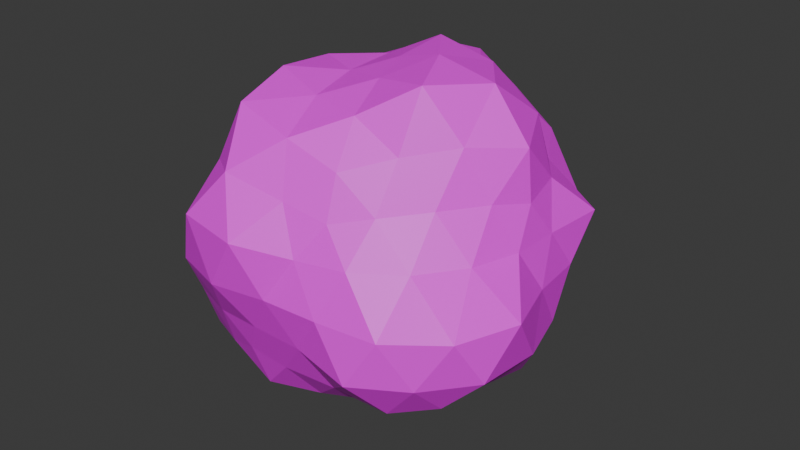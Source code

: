 # Source: Stone.blend  (saved by Blender 4.1.24; exported with 4.5.12 LTS)
import bpy
from mathutils import Matrix  # noqa: F401  (used for matrix-valued properties, if any)

bpy.ops.wm.read_factory_settings(use_empty=True)
scene = bpy.context.scene
scene.name = 'Stone'

# ---- collections
col_collection = bpy.data.collections.new('Collection'); scene.collection.children.link(col_collection)

# ---- images (referenced by path relative to the original .blend; pixels are not part of the script)
import os
ASSET_DIR = os.environ.get("B2B_ASSET_DIR", "")  # directory of the original .blend (textures are referenced by path, not embedded)
HERE = os.path.dirname(os.path.abspath(__file__))  # packed textures are extracted next to this script under _unpacked/

def load_image(name, relpath, width, height, colorspace="sRGB"):
    """Load a texture the original file referenced (path relative to the .blend, or extracted next to this script)."""
    p = next((c for c in (os.path.join(HERE, relpath), os.path.join(ASSET_DIR, relpath)) if relpath and os.path.exists(c)), "")
    if p:
        img = bpy.data.images.load(p, check_existing=True)
        img.name = name
    else:  # same state as the original file: an image datablock whose file is absent (Cycles renders it pink)
        img = bpy.data.images.new(name, width, height)
        img.source = "FILE"
        img.filepath = "//" + (relpath or name)
    img.colorspace_settings.name = colorspace
    return img
img_stone_png = load_image('Stone.png', 'Stone.png', 1024, 1024, 'sRGB')

# ---- materials (node trees are filled in below, after node groups)
mat_stone = bpy.data.materials.new('Stone')
mat_stone.use_transparent_shadow = False

# ---- material node trees
mat_stone.use_nodes = True; mat_stone.node_tree.nodes.clear()
_N = mat_stone.node_tree.nodes; _L = mat_stone.node_tree.links
n0 = _N.new('ShaderNodeBsdfPrincipled'); n0.name = 'Principled BSDF'; n0.location = (10, 300)
n1 = _N.new('ShaderNodeOutputMaterial'); n1.name = 'Material Output'; n1.location = (300, 300)
n2 = _N.new('ShaderNodeTexImage'); n2.name = 'Image Texture'; n2.location = (-280, 280)
n2.image = img_stone_png
_L.new(n0.outputs[0], n1.inputs[0])
_L.new(n2.outputs[0], n0.inputs[0])
n1.is_active_output = True

# ---- world
world_world = bpy.data.worlds.new('World'); scene.world = world_world
world_world.use_nodes = True; world_world.node_tree.nodes.clear()
_N = world_world.node_tree.nodes; _L = world_world.node_tree.links
n0 = _N.new('ShaderNodeOutputWorld'); n0.name = 'World Output'; n0.location = (300, 300)
n1 = _N.new('ShaderNodeBackground'); n1.name = 'Background'; n1.location = (10, 300)
n1.inputs[0].default_value = (0.05088, 0.05088, 0.05088, 1.0)
_L.new(n1.outputs[0], n0.inputs[0])
n0.is_active_output = True
world_world.color = (0.05088, 0.05088, 0.05088)
world_world.use_sun_shadow = False
world_world.sun_shadow_jitter_overblur = 0.0

# ---- meshes
me_cube_001 = bpy.data.meshes.new('Cube.001')
me_cube_001.from_pydata([(0.04368, -0.0745, 0.2868), (0.3013, 0.133, 0.07457), (0.2888, 0.03142, 0.07032), (0.2647, 0.05964, 0.1444), (0.2126, 0.1314, 0.1366), (0.1147, -0.174, -0.201), (0.0539, -0.1272, -0.2522), (0.02443, -0.2014, -0.2129), (0.1388, -0.01123, -0.2404), (0.1997, -0.05319, -0.1928), (0.1983, 0.03039, -0.1975), (-0.1351, -0.1776, -0.2477), (-0.09965, -0.09084, -0.2941), (-0.1992, -0.09378, -0.2459), (-0.1883, 0.08252, -0.2501), (-0.09776, 0.08167, -0.3019), (-0.1144, 0.1495, -0.2261), (0.03922, 0.2067, -0.2352), (0.07452, 0.1259, -0.2924), (0.1233, 0.1628, -0.219), (0.296, 0.04039, -0.08429), (0.3265, -0.06007, -0.0824), (0.3065, -0.01388, -0.0005565), (0.1571, -0.2919, -0.09189), (0.05156, -0.2743, -0.08141), (0.1031, -0.2897, -0.005951), (-0.2093, -0.2312, -0.09271), (-0.2864, -0.1564, -0.08363), (-0.2157, -0.1846, -0.009005), (-0.2417, 0.1221, -0.09038), (-0.1907, 0.2057, -0.09056), (-0.244, 0.1824, -0.01063), (0.08348, 0.3103, -0.1075), (0.1423, 0.2297, -0.08607), (0.1132, 0.2776, -0.01274), (0.264, -0.1354, 0.07327), (0.2988, -0.2185, -0.0001537), (0.2086, -0.2036, 0.07013), (-0.03219, -0.3216, 0.08697), (-0.08655, -0.3137, -0.003275), (-0.1408, -0.3056, 0.09404), (-0.2692, -0.05739, 0.07626), (-0.2668, -0.004419, -0.005077), (-0.3016, 0.04126, 0.08083), (0.05211, -0.2752, 0.06991), (0.00929, -0.2985, -0.002518), (-0.03759, -0.2766, -0.07722), (0.2511, -0.2465, -0.08418), (0.2042, -0.2732, -0.01008), (0.1348, -0.2563, 0.07161), (-0.2211, -0.1389, 0.06703), (-0.2524, -0.09716, -0.006769), (-0.3162, -0.05666, -0.07283), (-0.1217, -0.2677, -0.08303), (-0.1847, -0.2803, -0.006972), (-0.1899, -0.2234, 0.07491), (-0.2367, 0.2332, 0.08245), (-0.18, 0.2585, -0.004487), (-0.1413, 0.2922, -0.09445), (-0.2923, 0.04086, -0.08175), (-0.2608, 0.08736, -0.007595), (-0.2793, 0.1403, 0.07783), (0.1391, 0.2353, 0.06823), (0.1865, 0.2196, -0.01046), (0.1988, 0.1718, -0.07009), (-0.04175, 0.3292, -0.09472), (0.02624, 0.3374, -0.006716), (0.0613, 0.2734, 0.07186), (0.2508, -0.07308, 0.1437), (0.2025, -0.1414, 0.1434), (0.1432, -0.2011, 0.1365), (0.0171, -0.2565, 0.1448), (-0.07559, -0.2791, 0.1728), (-0.1492, -0.2251, 0.1547), (-0.2225, -0.1006, 0.1403), (-0.26, -0.008466, 0.1528), (-0.2773, 0.09758, 0.1623), (-0.1723, 0.226, 0.1655), (-0.07675, 0.2822, 0.1867), (0.02798, 0.2669, 0.1558), (0.1644, 0.2134, 0.1501), (0.296, 0.08149, -0.001095), (0.06674, -0.1562, 0.258), (0.07935, -0.2103, 0.1919), (0.2674, -0.009762, 0.215), (0.2025, -0.007165, 0.2963), (0.1003, -0.005788, 0.3171), (-0.03956, -0.04621, 0.2728), (-0.1259, -0.1037, 0.2764), (-0.1716, -0.1504, 0.1983), (-0.03726, 0.04186, 0.2782), (-0.1063, 0.08997, 0.2474), (-0.1726, 0.1346, 0.1953), (0.04075, 0.07448, 0.3162), (0.06735, 0.1478, 0.2552), (0.08907, 0.2201, 0.2002), (0.136, 0.08063, 0.2917), (0.2229, 0.07823, 0.2308), (0.1496, 0.1472, 0.2127), (-0.0213, 0.1421, 0.2802), (0.002816, 0.2329, 0.2456), (-0.09621, 0.1968, 0.2384), (-0.1237, -0.005027, 0.2704), (-0.1918, 0.0425, 0.2228), (-0.1823, -0.05409, 0.2125), (-0.02746, -0.1344, 0.2603), (-0.112, -0.2072, 0.2508), (-0.004383, -0.2214, 0.2258), (0.1442, -0.1004, 0.3052), (0.1441, -0.1521, 0.213), (0.2078, -0.08481, 0.2238), (0.2607, 0.1711, -0.009515), (0.23, 0.1983, 0.06294), (-0.03557, 0.3073, 0.08405), (-0.09629, 0.3303, -0.001095), (-0.151, 0.3052, 0.09132), (0.3211, -0.175, -0.07709), (0.3441, -0.1248, 0.007285), (0.1665, 0.179, -0.139), (0.1124, 0.2452, -0.1708), (0.01075, 0.2971, -0.1835), (-0.1423, 0.232, -0.17), (-0.1996, 0.1495, -0.1736), (-0.2687, 0.07199, -0.1746), (0.01143, 0.06134, -0.3116), (-0.02822, 0.1487, -0.2718), (-0.05242, 0.2086, -0.1969), (-0.3032, -0.09146, -0.1821), (-0.2346, -0.1822, -0.1894), (-0.14, -0.2306, -0.1673), (-0.04855, -0.008885, -0.3075), (-0.1611, -0.004634, -0.3062), (-0.2526, -0.004446, -0.2264), (0.1821, 0.1143, -0.1771), (0.1406, 0.07318, -0.2534), (0.08729, 0.02957, -0.2988), (0.261, -0.09781, -0.1502), (0.2734, -0.006331, -0.1598), (0.2387, 0.0758, -0.1347), (-0.003421, -0.2489, -0.1511), (0.2878, -0.05411, 0.07178), (0.2485, 0.1137, -0.07003), (0.1938, -0.1408, -0.1832), (0.1278, -0.09237, -0.2204), (0.07588, -0.05006, -0.2779), (-0.001285, -0.07714, -0.2928), (-0.03879, -0.1538, -0.2545), (-0.06427, -0.2282, -0.2159), (0.02097, -0.002355, 0.2963), (0.276, -0.01086, 0.1308), (0.1007, 0.2586, 0.1381), (-0.2324, 0.1681, 0.1386), (-0.1943, -0.1723, 0.1292), (0.0872, -0.2367, -0.1555), (0.1864, -0.2294, -0.1604), (0.08611, -0.2401, 0.1244), (0.2063, 0.133, -0.1167), (-0.08151, 0.2794, -0.154), (-0.2891, -0.007491, -0.1487), (-0.07415, -0.2532, -0.1408), (0.2559, -0.1886, -0.1417), (0.0298, -0.01161, -0.3099)], [], [(46, 24, 45), (44, 49, 155), (137, 138, 20), (49, 37, 70), (49, 70, 155), (44, 25, 49), (117, 22, 140), (117, 21, 22), (48, 37, 49), (140, 22, 2), (37, 69, 70), (63, 62, 112), (112, 62, 80), (62, 150, 80), (20, 138, 141), (33, 32, 34), (133, 118, 156), (64, 118, 33), (118, 119, 33), (33, 119, 32), (35, 68, 69), (19, 119, 118), (134, 18, 19), (138, 10, 133), (134, 19, 133), (138, 156, 141), (35, 140, 68), (37, 35, 69), (136, 137, 21), (117, 140, 35), (48, 36, 37), (63, 33, 34), (21, 137, 20), (116, 136, 21), (47, 116, 36), (140, 2, 149), (138, 133, 156), (36, 117, 35), (10, 134, 133), (133, 19, 118), (22, 81, 2), (62, 67, 150), (64, 33, 63), (62, 34, 67), (142, 160, 154), (5, 142, 154), (143, 142, 5), (6, 143, 5), (144, 143, 6), (145, 144, 6), (5, 154, 153), (7, 5, 153), (6, 5, 7), (146, 6, 7), (7, 153, 139), (147, 7, 139), (145, 6, 146), (146, 7, 147), (147, 139, 159), (144, 161, 135), (8, 144, 135), (143, 144, 8), (9, 143, 8), (142, 143, 9), (136, 142, 9), (8, 135, 134), (10, 8, 134), (9, 8, 10), (137, 9, 10), (136, 9, 137), (137, 10, 138), (140, 149, 68), (22, 20, 81), (36, 35, 37), (67, 79, 150), (66, 113, 67), (65, 114, 66), (67, 113, 79), (113, 78, 79), (66, 114, 113), (114, 115, 113), (113, 115, 78), (115, 77, 78), (65, 58, 114), (58, 57, 114), (114, 57, 115), (57, 56, 115), (115, 56, 77), (56, 151, 77), (61, 76, 151), (60, 43, 61), (59, 42, 60), (61, 43, 76), (43, 75, 76), (60, 42, 43), (42, 41, 43), (43, 41, 75), (41, 74, 75), (59, 52, 42), (52, 51, 42), (42, 51, 41), (51, 50, 41), (41, 50, 74), (50, 152, 74), (55, 73, 152), (54, 40, 55), (53, 39, 54), (55, 40, 73), (40, 72, 73), (54, 39, 40), (39, 38, 40), (40, 38, 72), (38, 71, 72), (53, 46, 39), (46, 45, 39), (39, 45, 38), (45, 44, 38), (38, 44, 71), (44, 155, 71), (47, 36, 48), (25, 48, 49), (147, 159, 129), (34, 66, 67), (63, 34, 62), (34, 32, 66), (32, 65, 66), (119, 120, 32), (32, 120, 65), (120, 157, 65), (56, 61, 151), (57, 31, 56), (58, 30, 57), (56, 31, 61), (31, 60, 61), (57, 30, 31), (30, 29, 31), (31, 29, 60), (29, 59, 60), (58, 121, 30), (121, 122, 30), (30, 122, 29), (122, 123, 29), (29, 123, 59), (123, 158, 59), (50, 55, 152), (51, 28, 50), (52, 27, 51), (50, 28, 55), (28, 54, 55), (51, 27, 28), (27, 26, 28), (28, 26, 54), (26, 53, 54), (52, 127, 27), (127, 128, 27), (27, 128, 26), (128, 129, 26), (26, 129, 53), (129, 159, 53), (45, 25, 44), (111, 63, 112), (45, 24, 25), (24, 23, 25), (25, 23, 48), (23, 47, 48), (46, 139, 24), (139, 153, 24), (24, 153, 23), (153, 154, 23), (23, 154, 47), (154, 160, 47), (116, 117, 36), (116, 21, 117), (135, 18, 134), (11, 147, 129), (21, 20, 22), (20, 141, 81), (18, 17, 19), (19, 17, 119), (17, 120, 119), (135, 124, 18), (124, 125, 18), (18, 125, 17), (125, 126, 17), (17, 126, 120), (126, 157, 120), (126, 121, 157), (125, 16, 126), (124, 15, 125), (126, 16, 121), (16, 122, 121), (125, 15, 16), (15, 14, 16), (16, 14, 122), (14, 123, 122), (124, 130, 15), (130, 131, 15), (15, 131, 14), (131, 132, 14), (14, 132, 123), (132, 158, 123), (132, 127, 158), (131, 13, 132), (130, 12, 131), (132, 13, 127), (13, 128, 127), (131, 12, 13), (12, 11, 13), (13, 11, 128), (11, 129, 128), (130, 145, 12), (145, 146, 12), (12, 146, 11), (146, 147, 11), (81, 111, 1), (83, 70, 109), (0, 108, 86), (82, 108, 0), (0, 86, 148), (71, 155, 83), (107, 71, 83), (72, 71, 107), (106, 72, 107), (73, 72, 106), (89, 73, 106), (107, 83, 82), (105, 107, 82), (106, 107, 105), (88, 106, 105), (105, 82, 0), (87, 105, 0), (89, 106, 88), (88, 105, 87), (87, 0, 148), (74, 152, 89), (104, 74, 89), (75, 74, 104), (103, 75, 104), (76, 75, 103), (92, 76, 103), (104, 89, 88), (102, 104, 88), (103, 104, 102), (91, 103, 102), (102, 88, 87), (64, 63, 111), (141, 64, 111), (112, 80, 4), (90, 102, 87), (1, 112, 4), (111, 112, 1), (92, 103, 91), (108, 110, 85), (1, 4, 3), (109, 69, 110), (81, 1, 2), (2, 3, 149), (91, 102, 90), (90, 87, 148), (77, 151, 92), (101, 77, 92), (78, 77, 101), (110, 84, 85), (141, 111, 81), (110, 68, 84), (100, 78, 101), (69, 68, 110), (79, 78, 100), (70, 69, 109), (82, 109, 108), (2, 1, 3), (68, 149, 84), (109, 110, 108), (83, 109, 82), (108, 85, 86), (94, 100, 99), (98, 95, 94), (100, 101, 99), (99, 91, 90), (93, 99, 90), (95, 100, 94), (94, 99, 93), (98, 80, 95), (93, 90, 148), (97, 4, 98), (84, 3, 97), (80, 150, 95), (99, 101, 91), (3, 4, 97), (95, 79, 100), (4, 80, 98), (101, 92, 91), (96, 98, 94), (152, 73, 89), (155, 70, 83), (84, 97, 85), (85, 96, 86), (151, 76, 92), (85, 97, 96), (97, 98, 96), (150, 79, 95), (86, 93, 148), (149, 3, 84), (156, 64, 141), (86, 96, 93), (96, 94, 93), (158, 52, 59), (160, 116, 47), (157, 58, 65), (157, 121, 58), (159, 46, 53), (156, 118, 64), (158, 127, 52), (159, 139, 46), (160, 136, 116), (161, 124, 135), (161, 130, 124), (161, 145, 130), (160, 142, 136), (161, 144, 145)])
_uv = me_cube_001.uv_layers.new(name='UVMap')
_uv.uv.foreach_set('vector', [0.3203, 0.7839, 0.3904, 0.7742, 0.3629, 0.8442, 0.4085, 0.9026, 0.4821, 0.8949, 0.4502, 0.9509, 0.5194, 0.5449, 0.512, 0.499, 0.5525, 0.5124, 0.7716, 0.6901, 0.7229, 0.6329, 0.7979, 0.6214, 0.7716, 0.6901, 0.7979, 0.6214, 0.8329, 0.6704, 0.4085, 0.9026, 0.44, 0.8307, 0.4821, 0.8949, 0.6265, 0.5824, 0.6063, 0.5225, 0.6596, 0.5266, 0.6265, 0.5824, 0.572, 0.5636, 0.6063, 0.5225, 0.6792, 0.7091, 0.7229, 0.6329, 0.7716, 0.6901, 0.6596, 0.5266, 0.6063, 0.5225, 0.6323, 0.4785, 0.7229, 0.6329, 0.7577, 0.5652, 0.7979, 0.6214, 0.5297, 0.4039, 0.5434, 0.3588, 0.5732, 0.3995, 0.5732, 0.3995, 0.5434, 0.3588, 0.5891, 0.3424, 0.5434, 0.3588, 0.5539, 0.3157, 0.5891, 0.3424, 0.5525, 0.5124, 0.512, 0.499, 0.537, 0.4705, 0.4894, 0.4127, 0.4581, 0.386, 0.4987, 0.372, 0.4763, 0.4819, 0.4817, 0.4465, 0.5049, 0.4661, 0.5166, 0.4392, 0.4817, 0.4465, 0.4894, 0.4127, 0.4817, 0.4465, 0.4523, 0.4216, 0.4894, 0.4127, 0.4894, 0.4127, 0.4523, 0.4216, 0.4581, 0.386, 0.6888, 0.5773, 0.7178, 0.5146, 0.7577, 0.5652, 0.4428, 0.4602, 0.4523, 0.4216, 0.4817, 0.4465, 0.4365, 0.5038, 0.4059, 0.4768, 0.4428, 0.4602, 0.512, 0.499, 0.476, 0.5263, 0.4763, 0.4819, 0.4365, 0.5038, 0.4428, 0.4602, 0.4763, 0.4819, 0.512, 0.499, 0.5049, 0.4661, 0.537, 0.4705, 0.6888, 0.5773, 0.6596, 0.5266, 0.7178, 0.5146, 0.7229, 0.6329, 0.6888, 0.5773, 0.7577, 0.5652, 0.5238, 0.5965, 0.5194, 0.5449, 0.572, 0.5636, 0.6265, 0.5824, 0.6596, 0.5266, 0.6888, 0.5773, 0.6792, 0.7091, 0.6439, 0.6367, 0.7229, 0.6329, 0.5297, 0.4039, 0.4894, 0.4127, 0.4987, 0.372, 0.572, 0.5636, 0.5194, 0.5449, 0.5525, 0.5124, 0.5918, 0.6241, 0.5238, 0.5965, 0.572, 0.5636, 0.6001, 0.6961, 0.5918, 0.6241, 0.6439, 0.6367, 0.6596, 0.5266, 0.6323, 0.4785, 0.6816, 0.4802, 0.512, 0.499, 0.4763, 0.4819, 0.5049, 0.4661, 0.6439, 0.6367, 0.6265, 0.5824, 0.6888, 0.5773, 0.476, 0.5263, 0.4365, 0.5038, 0.4763, 0.4819, 0.4763, 0.4819, 0.4428, 0.4602, 0.4817, 0.4465, 0.6063, 0.5225, 0.5826, 0.4749, 0.6323, 0.4785, 0.5434, 0.3588, 0.5128, 0.3251, 0.5539, 0.3157, 0.5166, 0.4392, 0.4894, 0.4127, 0.5297, 0.4039, 0.5434, 0.3588, 0.4987, 0.372, 0.5128, 0.3251, 0.4787, 0.6281, 0.5377, 0.6622, 0.4792, 0.691, 0.4233, 0.6502, 0.4787, 0.6281, 0.4792, 0.691, 0.4312, 0.5953, 0.4787, 0.6281, 0.4233, 0.6502, 0.3783, 0.6089, 0.4312, 0.5953, 0.4233, 0.6502, 0.3926, 0.561, 0.4312, 0.5953, 0.3783, 0.6089, 0.345, 0.5684, 0.3926, 0.561, 0.3783, 0.6089, 0.4233, 0.6502, 0.4792, 0.691, 0.4092, 0.7075, 0.3591, 0.6645, 0.4233, 0.6502, 0.4092, 0.7075, 0.3783, 0.6089, 0.4233, 0.6502, 0.3591, 0.6645, 0.3167, 0.6209, 0.3783, 0.6089, 0.3591, 0.6645, 0.3591, 0.6645, 0.4092, 0.7075, 0.3427, 0.7216, 0.2973, 0.6762, 0.3591, 0.6645, 0.3427, 0.7216, 0.345, 0.5684, 0.3783, 0.6089, 0.3167, 0.6209, 0.3167, 0.6209, 0.3591, 0.6645, 0.2973, 0.6762, 0.2973, 0.6762, 0.3427, 0.7216, 0.29, 0.7323, 0.3926, 0.561, 0.3684, 0.5333, 0.401, 0.5193, 0.4357, 0.5469, 0.3926, 0.561, 0.401, 0.5193, 0.4312, 0.5953, 0.3926, 0.561, 0.4357, 0.5469, 0.4776, 0.5729, 0.4312, 0.5953, 0.4357, 0.5469, 0.4787, 0.6281, 0.4312, 0.5953, 0.4776, 0.5729, 0.5238, 0.5965, 0.4787, 0.6281, 0.4776, 0.5729, 0.4357, 0.5469, 0.401, 0.5193, 0.4365, 0.5038, 0.476, 0.5263, 0.4357, 0.5469, 0.4365, 0.5038, 0.4776, 0.5729, 0.4357, 0.5469, 0.476, 0.5263, 0.5194, 0.5449, 0.4776, 0.5729, 0.476, 0.5263, 0.5238, 0.5965, 0.4776, 0.5729, 0.5194, 0.5449, 0.5194, 0.5449, 0.476, 0.5263, 0.512, 0.499, 0.6596, 0.5266, 0.6816, 0.4802, 0.7178, 0.5146, 0.6063, 0.5225, 0.5525, 0.5124, 0.5826, 0.4749, 0.6439, 0.6367, 0.6888, 0.5773, 0.7229, 0.6329, 0.5128, 0.3251, 0.5328, 0.2766, 0.5539, 0.3157, 0.4655, 0.3409, 0.4722, 0.2867, 0.5128, 0.3251, 0.4237, 0.3542, 0.424, 0.3095, 0.4655, 0.3409, 0.5128, 0.3251, 0.4722, 0.2867, 0.5328, 0.2766, 0.4722, 0.2867, 0.4878, 0.206, 0.5328, 0.2766, 0.4655, 0.3409, 0.424, 0.3095, 0.4722, 0.2867, 0.424, 0.3095, 0.4185, 0.2572, 0.4722, 0.2867, 0.4722, 0.2867, 0.4185, 0.2572, 0.4878, 0.206, 0.4185, 0.2572, 0.402, 0.1959, 0.4878, 0.206, 0.4237, 0.3542, 0.3861, 0.3366, 0.424, 0.3095, 0.3861, 0.3366, 0.3765, 0.2921, 0.424, 0.3095, 0.424, 0.3095, 0.3765, 0.2921, 0.4185, 0.2572, 0.3765, 0.2921, 0.3646, 0.242, 0.4185, 0.2572, 0.4185, 0.2572, 0.3646, 0.242, 0.402, 0.1959, 0.3646, 0.242, 0.3483, 0.1992, 0.402, 0.1959, 0.3144, 0.2291, 0.3049, 0.1814, 0.3483, 0.1992, 0.2774, 0.2711, 0.2637, 0.2136, 0.3144, 0.2291, 0.2417, 0.3097, 0.2235, 0.2577, 0.2774, 0.2711, 0.3144, 0.2291, 0.2637, 0.2136, 0.3049, 0.1814, 0.2637, 0.2136, 0.2484, 0.1601, 0.3049, 0.1814, 0.2774, 0.2711, 0.2235, 0.2577, 0.2637, 0.2136, 0.2235, 0.2577, 0.2046, 0.1984, 0.2637, 0.2136, 0.2637, 0.2136, 0.2046, 0.1984, 0.2484, 0.1601, 0.2046, 0.1984, 0.1831, 0.1391, 0.2484, 0.1601, 0.2417, 0.3097, 0.1868, 0.3026, 0.2235, 0.2577, 0.1868, 0.3026, 0.1622, 0.2452, 0.2235, 0.2577, 0.2235, 0.2577, 0.1622, 0.2452, 0.2046, 0.1984, 0.1622, 0.2452, 0.1394, 0.1834, 0.2046, 0.1984, 0.2046, 0.1984, 0.1394, 0.1834, 0.1831, 0.1391, 0.1394, 0.1834, 0.1242, 0.1265, 0.1831, 0.1391, 0.07229, 0.1582, 0.08054, 0.08323, 0.1242, 0.1265, 0.009757, 0.2155, 1.502e-08, 0.1174, 0.07229, 0.1582, 0.2521, 0.7791, 0.2848, 0.8508, 0.1989, 0.8445, 0.07229, 0.1582, 1.502e-08, 0.1174, 0.08054, 0.08323, 1.502e-08, 0.1174, 0.02212, 0.02785, 0.08054, 0.08323, 0.1989, 0.8445, 0.2848, 0.8508, 0.2425, 0.9332, 0.2848, 0.8508, 0.331, 0.9177, 0.2425, 0.9332, 0.2425, 0.9332, 0.331, 0.9177, 0.3066, 1.0, 0.331, 0.9177, 0.3898, 0.9742, 0.3066, 1.0, 0.2521, 0.7791, 0.3203, 0.7839, 0.2848, 0.8508, 0.3203, 0.7839, 0.3629, 0.8442, 0.2848, 0.8508, 0.2848, 0.8508, 0.3629, 0.8442, 0.331, 0.9177, 0.3629, 0.8442, 0.4085, 0.9026, 0.331, 0.9177, 0.331, 0.9177, 0.4085, 0.9026, 0.3898, 0.9742, 0.4085, 0.9026, 0.4502, 0.9509, 0.3898, 0.9742, 0.6001, 0.6961, 0.6439, 0.6367, 0.6792, 0.7091, 0.44, 0.8307, 0.5247, 0.8104, 0.4821, 0.8949, 0.2973, 0.6762, 0.29, 0.7323, 0.2393, 0.7054, 0.4987, 0.372, 0.4655, 0.3409, 0.5128, 0.3251, 0.5297, 0.4039, 0.4987, 0.372, 0.5434, 0.3588, 0.4987, 0.372, 0.4581, 0.386, 0.4655, 0.3409, 0.4581, 0.386, 0.4237, 0.3542, 0.4655, 0.3409, 0.4523, 0.4216, 0.4214, 0.3932, 0.4581, 0.386, 0.4581, 0.386, 0.4214, 0.3932, 0.4237, 0.3542, 0.4214, 0.3932, 0.3936, 0.3699, 0.4237, 0.3542, 0.3646, 0.242, 0.3144, 0.2291, 0.3483, 0.1992, 0.3765, 0.2921, 0.3287, 0.2808, 0.3646, 0.242, 0.3861, 0.3366, 0.3431, 0.3274, 0.3765, 0.2921, 0.3646, 0.242, 0.3287, 0.2808, 0.3144, 0.2291, 0.3287, 0.2808, 0.2774, 0.2711, 0.3144, 0.2291, 0.3765, 0.2921, 0.3431, 0.3274, 0.3287, 0.2808, 0.3431, 0.3274, 0.2936, 0.3198, 0.3287, 0.2808, 0.3287, 0.2808, 0.2936, 0.3198, 0.2774, 0.2711, 0.2936, 0.3198, 0.2417, 0.3097, 0.2774, 0.2711, 0.3861, 0.3366, 0.3607, 0.3678, 0.3431, 0.3274, 0.3607, 0.3678, 0.3128, 0.3678, 0.3431, 0.3274, 0.3431, 0.3274, 0.3128, 0.3678, 0.2936, 0.3198, 0.3128, 0.3678, 0.2589, 0.3613, 0.2936, 0.3198, 0.2936, 0.3198, 0.2589, 0.3613, 0.2417, 0.3097, 0.2589, 0.3613, 0.214, 0.3473, 0.2417, 0.3097, 0.1394, 0.1834, 0.07229, 0.1582, 0.1242, 0.1265, 0.1622, 0.2452, 0.09193, 0.2337, 0.1394, 0.1834, 0.1868, 0.3026, 0.1247, 0.303, 0.1622, 0.2452, 0.1394, 0.1834, 0.09193, 0.2337, 0.07229, 0.1582, 0.09193, 0.2337, 0.009757, 0.2155, 0.07229, 0.1582, 0.1622, 0.2452, 0.1247, 0.303, 0.09193, 0.2337, 0.1247, 0.303, 0.04359, 0.2977, 0.09193, 0.2337, 0.09193, 0.2337, 0.04359, 0.2977, 0.009757, 0.2155, 0.1739, 0.7588, 0.2521, 0.7791, 0.1989, 0.8445, 0.1868, 0.3026, 0.1644, 0.3623, 0.1247, 0.303, 0.1644, 0.3623, 0.08516, 0.3843, 0.1247, 0.303, 0.1247, 0.303, 0.08516, 0.3843, 0.04359, 0.2977, 0.1605, 0.6621, 0.2393, 0.7054, 0.1739, 0.7588, 0.1739, 0.7588, 0.2393, 0.7054, 0.2521, 0.7791, 0.2393, 0.7054, 0.29, 0.7323, 0.2521, 0.7791, 0.3629, 0.8442, 0.44, 0.8307, 0.4085, 0.9026, 0.5567, 0.4358, 0.5297, 0.4039, 0.5732, 0.3995, 0.3629, 0.8442, 0.3904, 0.7742, 0.44, 0.8307, 0.3904, 0.7742, 0.469, 0.7587, 0.44, 0.8307, 0.44, 0.8307, 0.469, 0.7587, 0.5247, 0.8104, 0.469, 0.7587, 0.5477, 0.7332, 0.5247, 0.8104, 0.3203, 0.7839, 0.3427, 0.7216, 0.3904, 0.7742, 0.3427, 0.7216, 0.4092, 0.7075, 0.3904, 0.7742, 0.3904, 0.7742, 0.4092, 0.7075, 0.469, 0.7587, 0.4092, 0.7075, 0.4792, 0.691, 0.469, 0.7587, 0.469, 0.7587, 0.4792, 0.691, 0.5477, 0.7332, 0.4792, 0.691, 0.5377, 0.6622, 0.5477, 0.7332, 0.5918, 0.6241, 0.6265, 0.5824, 0.6439, 0.6367, 0.5918, 0.6241, 0.572, 0.5636, 0.6265, 0.5824, 0.401, 0.5193, 0.4059, 0.4768, 0.4365, 0.5038, 0.2487, 0.6337, 0.2973, 0.6762, 0.2393, 0.7054, 0.572, 0.5636, 0.5525, 0.5124, 0.6063, 0.5225, 0.5525, 0.5124, 0.537, 0.4705, 0.5826, 0.4749, 0.4059, 0.4768, 0.4112, 0.4333, 0.4428, 0.4602, 0.4428, 0.4602, 0.4112, 0.4333, 0.4523, 0.4216, 0.4112, 0.4333, 0.4214, 0.3932, 0.4523, 0.4216, 0.401, 0.5193, 0.369, 0.4954, 0.4059, 0.4768, 0.369, 0.4954, 0.3706, 0.4464, 0.4059, 0.4768, 0.4059, 0.4768, 0.3706, 0.4464, 0.4112, 0.4333, 0.3706, 0.4464, 0.381, 0.4039, 0.4112, 0.4333, 0.4112, 0.4333, 0.381, 0.4039, 0.4214, 0.3932, 0.381, 0.4039, 0.3936, 0.3699, 0.4214, 0.3932, 0.381, 0.4039, 0.3607, 0.3678, 0.3936, 0.3699, 0.3706, 0.4464, 0.3398, 0.4112, 0.381, 0.4039, 0.369, 0.4954, 0.3221, 0.4621, 0.3706, 0.4464, 0.381, 0.4039, 0.3398, 0.4112, 0.3607, 0.3678, 0.3398, 0.4112, 0.3128, 0.3678, 0.3607, 0.3678, 0.3706, 0.4464, 0.3221, 0.4621, 0.3398, 0.4112, 0.3221, 0.4621, 0.2847, 0.4168, 0.3398, 0.4112, 0.3398, 0.4112, 0.2847, 0.4168, 0.3128, 0.3678, 0.2847, 0.4168, 0.2589, 0.3613, 0.3128, 0.3678, 0.369, 0.4954, 0.3256, 0.5212, 0.3221, 0.4621, 0.3256, 0.5212, 0.2488, 0.4873, 0.3221, 0.4621, 0.3221, 0.4621, 0.2488, 0.4873, 0.2847, 0.4168, 0.2488, 0.4873, 0.2193, 0.3995, 0.2847, 0.4168, 0.2847, 0.4168, 0.2193, 0.3995, 0.2589, 0.3613, 0.2193, 0.3995, 0.214, 0.3473, 0.2589, 0.3613, 0.2193, 0.3995, 0.1644, 0.3623, 0.214, 0.3473, 0.2488, 0.4873, 0.156, 0.45, 0.2193, 0.3995, 0.3256, 0.5212, 0.28, 0.566, 0.2488, 0.4873, 0.2193, 0.3995, 0.156, 0.45, 0.1644, 0.3623, 0.156, 0.45, 0.08516, 0.3843, 0.1644, 0.3623, 0.2488, 0.4873, 0.28, 0.566, 0.1925, 0.5702, 0.28, 0.566, 0.2487, 0.6337, 0.1925, 0.5702, 0.1925, 0.5702, 0.2487, 0.6337, 0.1605, 0.6621, 0.2487, 0.6337, 0.2393, 0.7054, 0.1605, 0.6621, 0.3256, 0.5212, 0.345, 0.5684, 0.28, 0.566, 0.345, 0.5684, 0.3167, 0.6209, 0.28, 0.566, 0.28, 0.566, 0.3167, 0.6209, 0.2487, 0.6337, 0.3167, 0.6209, 0.2973, 0.6762, 0.2487, 0.6337, 0.5826, 0.4749, 0.5567, 0.4358, 0.6012, 0.4351, 0.8701, 0.6182, 0.7979, 0.6214, 0.8317, 0.5524, 0.8172, 0.1718, 0.8608, 0.253, 0.7731, 0.2373, 0.8954, 0.1657, 0.8608, 0.253, 0.8172, 0.1718, 0.8172, 0.1718, 0.7731, 0.2373, 0.7524, 0.1732, 0.8934, 0.6932, 0.8329, 0.6704, 0.8701, 0.6182, 0.9471, 0.6346, 0.8934, 0.6932, 0.8701, 0.6182, 0.9752, 0.7228, 0.8934, 0.6932, 0.9471, 0.6346, 0.8853, -2.148e-08, 0.9842, 0.00548, 0.9349, 0.08496, 0.08054, 0.08323, 0.02212, 0.02785, 0.116, 2.717e-08, 0.1546, 0.07304, 0.08054, 0.08323, 0.116, 2.717e-08, 0.9471, 0.6346, 0.8701, 0.6182, 0.9088, 0.5543, 0.8496, 0.09288, 0.9349, 0.08496, 0.8954, 0.1657, 0.8853, -2.148e-08, 0.9349, 0.08496, 0.8496, 0.09288, 0.7925, 0.01978, 0.8853, -2.148e-08, 0.8496, 0.09288, 0.8496, 0.09288, 0.8954, 0.1657, 0.8172, 0.1718, 0.7714, 0.1089, 0.8496, 0.09288, 0.8172, 0.1718, 0.1546, 0.07304, 0.116, 2.717e-08, 0.2097, 0.00668, 0.7925, 0.01978, 0.8496, 0.09288, 0.7714, 0.1089, 0.7714, 0.1089, 0.8172, 0.1718, 0.7524, 0.1732, 0.1831, 0.1391, 0.1242, 0.1265, 0.1546, 0.07304, 0.2323, 0.08554, 0.1831, 0.1391, 0.1546, 0.07304, 0.2484, 0.1601, 0.1831, 0.1391, 0.2323, 0.08554, 0.3022, 0.109, 0.2484, 0.1601, 0.2323, 0.08554, 0.3049, 0.1814, 0.2484, 0.1601, 0.3022, 0.109, 0.3634, 0.1435, 0.3049, 0.1814, 0.3022, 0.109, 0.2323, 0.08554, 0.1546, 0.07304, 0.2097, 0.00668, 0.2923, 0.03297, 0.2323, 0.08554, 0.2097, 0.00668, 0.3022, 0.109, 0.2323, 0.08554, 0.2923, 0.03297, 0.372, 0.06803, 0.3022, 0.109, 0.2923, 0.03297, 0.7113, 0.05218, 0.7925, 0.01978, 0.7714, 0.1089, 0.5166, 0.4392, 0.5297, 0.4039, 0.5567, 0.4358, 0.537, 0.4705, 0.5166, 0.4392, 0.5567, 0.4358, 0.5732, 0.3995, 0.5891, 0.3424, 0.6278, 0.3846, 0.7003, 0.137, 0.7113, 0.05218, 0.7714, 0.1089, 0.6012, 0.4351, 0.5732, 0.3995, 0.6278, 0.3846, 0.5567, 0.4358, 0.5732, 0.3995, 0.6012, 0.4351, 0.3634, 0.1435, 0.3022, 0.109, 0.372, 0.06803, 0.8696, 0.4697, 0.7849, 0.4916, 0.799, 0.4036, 0.6012, 0.4351, 0.6278, 0.3846, 0.6621, 0.4327, 0.8317, 0.5524, 0.7577, 0.5652, 0.7849, 0.4916, 0.5826, 0.4749, 0.6012, 0.4351, 0.6323, 0.4785, 0.6323, 0.4785, 0.6621, 0.4327, 0.6816, 0.4802, 0.635, 0.09514, 0.7113, 0.05218, 0.7003, 0.137, 0.7003, 0.137, 0.7714, 0.1089, 0.7524, 0.1732, 0.402, 0.1959, 0.3483, 0.1992, 0.3634, 0.1435, 0.4473, 0.1255, 0.402, 0.1959, 0.3634, 0.1435, 0.4878, 0.206, 0.402, 0.1959, 0.4473, 0.1255, 0.7849, 0.4916, 0.7293, 0.4465, 0.799, 0.4036, 0.537, 0.4705, 0.5567, 0.4358, 0.5826, 0.4749, 0.7849, 0.4916, 0.7178, 0.5146, 0.7293, 0.4465, 0.5717, 0.2256, 0.4878, 0.206, 0.5545, 0.1453, 0.7577, 0.5652, 0.7178, 0.5146, 0.7849, 0.4916, 0.5328, 0.2766, 0.4878, 0.206, 0.5717, 0.2256, 0.7979, 0.6214, 0.7577, 0.5652, 0.8317, 0.5524, 0.9088, 0.5543, 0.8317, 0.5524, 0.8696, 0.4697, 0.6323, 0.4785, 0.6012, 0.4351, 0.6621, 0.4327, 0.7178, 0.5146, 0.6816, 0.4802, 0.7293, 0.4465, 0.8317, 0.5524, 0.7849, 0.4916, 0.8696, 0.4697, 0.8701, 0.6182, 0.8317, 0.5524, 0.9088, 0.5543, 0.8608, 0.253, 0.7935, 0.3235, 0.7731, 0.2373, 0.6417, 0.2525, 0.5717, 0.2256, 0.6309, 0.1829, 0.6442, 0.3197, 0.5879, 0.2876, 0.6417, 0.2525, 0.5717, 0.2256, 0.5545, 0.1453, 0.6309, 0.1829, 0.6309, 0.1829, 0.635, 0.09514, 0.7003, 0.137, 0.7008, 0.2104, 0.6309, 0.1829, 0.7003, 0.137, 0.5879, 0.2876, 0.5717, 0.2256, 0.6417, 0.2525, 0.6417, 0.2525, 0.6309, 0.1829, 0.7008, 0.2104, 0.6442, 0.3197, 0.5891, 0.3424, 0.5879, 0.2876, 0.7008, 0.2104, 0.7003, 0.137, 0.7524, 0.1732, 0.7089, 0.3705, 0.6278, 0.3846, 0.6442, 0.3197, 0.7293, 0.4465, 0.6621, 0.4327, 0.7089, 0.3705, 0.5891, 0.3424, 0.5539, 0.3157, 0.5879, 0.2876, 0.6309, 0.1829, 0.5545, 0.1453, 0.635, 0.09514, 0.6621, 0.4327, 0.6278, 0.3846, 0.7089, 0.3705, 0.5879, 0.2876, 0.5328, 0.2766, 0.5717, 0.2256, 0.6278, 0.3846, 0.5891, 0.3424, 0.6442, 0.3197, 0.4473, 0.1255, 0.3634, 0.1435, 0.372, 0.06803, 0.7121, 0.2831, 0.6442, 0.3197, 0.6417, 0.2525, 0.1242, 0.1265, 0.08054, 0.08323, 0.1546, 0.07304, 0.8329, 0.6704, 0.7979, 0.6214, 0.8701, 0.6182, 0.7293, 0.4465, 0.7089, 0.3705, 0.799, 0.4036, 0.7935, 0.3235, 0.7121, 0.2831, 0.7731, 0.2373, 0.3483, 0.1992, 0.3049, 0.1814, 0.3634, 0.1435, 0.7935, 0.3235, 0.7089, 0.3705, 0.7121, 0.2831, 0.7089, 0.3705, 0.6442, 0.3197, 0.7121, 0.2831, 0.5539, 0.3157, 0.5328, 0.2766, 0.5879, 0.2876, 0.7731, 0.2373, 0.7008, 0.2104, 0.7524, 0.1732, 0.6816, 0.4802, 0.6621, 0.4327, 0.7293, 0.4465, 0.5049, 0.4661, 0.5166, 0.4392, 0.537, 0.4705, 0.7731, 0.2373, 0.7121, 0.2831, 0.7008, 0.2104, 0.7121, 0.2831, 0.6417, 0.2525, 0.7008, 0.2104, 0.214, 0.3473, 0.1868, 0.3026, 0.2417, 0.3097, 0.5377, 0.6622, 0.5918, 0.6241, 0.6001, 0.6961, 0.3936, 0.3699, 0.3861, 0.3366, 0.4237, 0.3542, 0.3936, 0.3699, 0.3607, 0.3678, 0.3861, 0.3366, 0.29, 0.7323, 0.3203, 0.7839, 0.2521, 0.7791, 0.5049, 0.4661, 0.4817, 0.4465, 0.5166, 0.4392, 0.214, 0.3473, 0.1644, 0.3623, 0.1868, 0.3026, 0.29, 0.7323, 0.3427, 0.7216, 0.3203, 0.7839, 0.5377, 0.6622, 0.5238, 0.5965, 0.5918, 0.6241, 0.3684, 0.5333, 0.369, 0.4954, 0.401, 0.5193, 0.3684, 0.5333, 0.3256, 0.5212, 0.369, 0.4954, 0.3684, 0.5333, 0.345, 0.5684, 0.3256, 0.5212, 0.5377, 0.6622, 0.4787, 0.6281, 0.5238, 0.5965, 0.3684, 0.5333, 0.3926, 0.561, 0.345, 0.5684])
me_cube_001.materials.append(mat_stone)
me_cube_001.update()

# ---- objects
ob_stone = bpy.data.objects.new('Stone', me_cube_001)

# ---- transforms, parenting, visibility, modifiers, constraints
ob_stone.location = (0.0, 0.0, 0.0)

# ---- collection membership
col_collection.objects.link(ob_stone)

# ---- scene / render settings (as saved in the file)
scene.frame_start = 1; scene.frame_end = 250; scene.frame_set(1)
scene.render.engine = 'BLENDER_EEVEE_NEXT'
scene.cycles.sampling_pattern = 'TABULATED_SOBOL'
scene.eevee.ray_tracing_options.trace_max_roughness = 0.0
bpy.context.view_layer.update()

# ---- added for rendering (the .blend has no active camera and no usable light): camera, sun
cam_auto = bpy.data.cameras.new('AutoCamera')
cam_auto.lens = 50.0
cam_auto.sensor_width = 36.0
cam_auto.clip_end = 1000.0
ob_auto_camera = bpy.data.objects.new('AutoCamera', cam_auto)
scene.collection.objects.link(ob_auto_camera)
ob_auto_camera.location = (1.05478, -1.24114, 0.835395)
ob_auto_camera.rotation_euler = (1.09748, -7.21219e-08, 0.694738)
scene.camera = ob_auto_camera
light_auto_sun = bpy.data.lights.new('AutoSun', 'SUN')
light_auto_sun.energy = 3.0
light_auto_sun.angle = 0.0523599
ob_auto_sun = bpy.data.objects.new('AutoSun', light_auto_sun)
scene.collection.objects.link(ob_auto_sun)
ob_auto_sun.rotation_euler = (0.872665, 0.174533, 0.523599)
bpy.context.view_layer.update()
